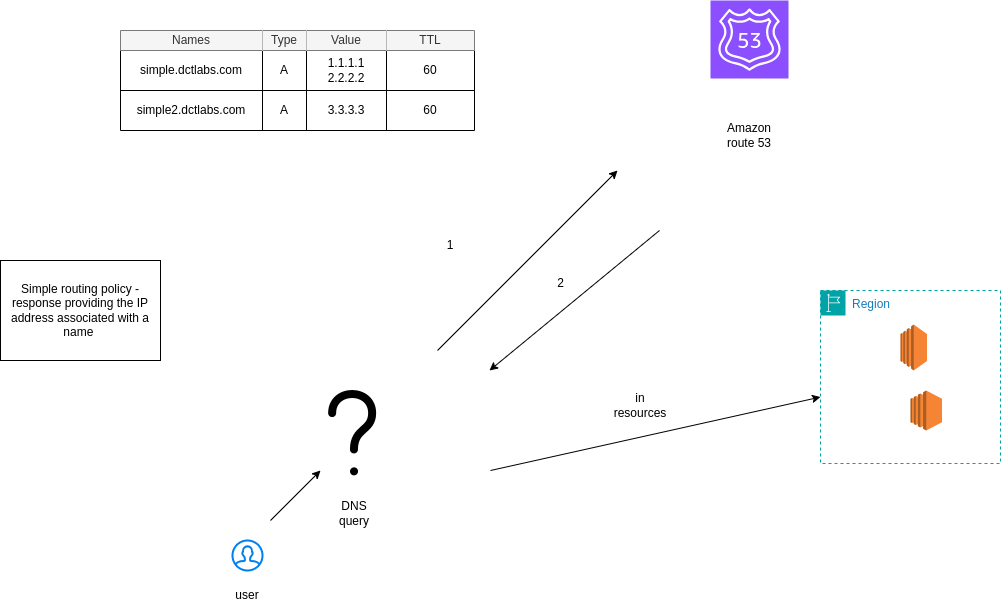

The diagram above was exported from draw.io. Its source (the exported page's mxGraphModel, read from the mxfile embedded in the PNG):
<mxGraphModel dx="1788" dy="1703" grid="1" gridSize="10" guides="1" tooltips="1" connect="1" arrows="1" fold="1" page="1" pageScale="1" pageWidth="850" pageHeight="1100" math="0" shadow="0">
  <root>
    <mxCell id="0" />
    <mxCell id="1" parent="0" />
    <mxCell id="ZMzwTwfTyEfGUaUHz50z-1" value="" style="shape=image;html=1;verticalAlign=top;verticalLabelPosition=bottom;labelBackgroundColor=#ffffff;imageAspect=0;aspect=fixed;image=https://cdn1.iconfinder.com/data/icons/iconoir-vol-3/24/question-mark-128.png" vertex="1" parent="1">
      <mxGeometry x="-120" y="160" width="128" height="128" as="geometry" />
    </mxCell>
    <mxCell id="ZMzwTwfTyEfGUaUHz50z-2" value="" style="endArrow=classic;html=1;rounded=0;" edge="1" parent="1">
      <mxGeometry width="50" height="50" relative="1" as="geometry">
        <mxPoint x="27" y="140" as="sourcePoint" />
        <mxPoint x="207" y="-40" as="targetPoint" />
      </mxGeometry>
    </mxCell>
    <mxCell id="ZMzwTwfTyEfGUaUHz50z-3" value="" style="sketch=0;points=[[0,0,0],[0.25,0,0],[0.5,0,0],[0.75,0,0],[1,0,0],[0,1,0],[0.25,1,0],[0.5,1,0],[0.75,1,0],[1,1,0],[0,0.25,0],[0,0.5,0],[0,0.75,0],[1,0.25,0],[1,0.5,0],[1,0.75,0]];outlineConnect=0;fontColor=#232F3E;fillColor=#8C4FFF;strokeColor=#ffffff;dashed=0;verticalLabelPosition=bottom;verticalAlign=top;align=center;html=1;fontSize=12;fontStyle=0;aspect=fixed;shape=mxgraph.aws4.resourceIcon;resIcon=mxgraph.aws4.route_53;" vertex="1" parent="1">
      <mxGeometry x="300" y="-210" width="78" height="78" as="geometry" />
    </mxCell>
    <mxCell id="ZMzwTwfTyEfGUaUHz50z-4" value="Amazon route 53" style="text;html=1;strokeColor=none;fillColor=none;align=center;verticalAlign=middle;whiteSpace=wrap;rounded=0;" vertex="1" parent="1">
      <mxGeometry x="309" y="-90" width="60" height="30" as="geometry" />
    </mxCell>
    <mxCell id="ZMzwTwfTyEfGUaUHz50z-5" value="" style="endArrow=classic;html=1;rounded=0;" edge="1" parent="1">
      <mxGeometry width="50" height="50" relative="1" as="geometry">
        <mxPoint x="249" y="20" as="sourcePoint" />
        <mxPoint x="79" y="160" as="targetPoint" />
      </mxGeometry>
    </mxCell>
    <mxCell id="ZMzwTwfTyEfGUaUHz50z-6" value="DNS query" style="text;html=1;strokeColor=none;fillColor=none;align=center;verticalAlign=middle;whiteSpace=wrap;rounded=0;" vertex="1" parent="1">
      <mxGeometry x="-86" y="288" width="60" height="30" as="geometry" />
    </mxCell>
    <mxCell id="ZMzwTwfTyEfGUaUHz50z-137" value="" style="shape=table;startSize=0;container=1;collapsible=0;childLayout=tableLayout;" vertex="1" parent="1">
      <mxGeometry x="-290" y="-180" width="354" height="100" as="geometry" />
    </mxCell>
    <mxCell id="ZMzwTwfTyEfGUaUHz50z-138" value="" style="shape=tableRow;horizontal=0;startSize=0;swimlaneHead=0;swimlaneBody=0;strokeColor=inherit;top=0;left=0;bottom=0;right=0;collapsible=0;dropTarget=0;fillColor=none;points=[[0,0.5],[1,0.5]];portConstraint=eastwest;" vertex="1" parent="ZMzwTwfTyEfGUaUHz50z-137">
      <mxGeometry width="354" height="20" as="geometry" />
    </mxCell>
    <mxCell id="ZMzwTwfTyEfGUaUHz50z-139" value="Names&lt;span style=&quot;white-space: pre;&quot;&gt;&#09;&lt;/span&gt;" style="shape=partialRectangle;html=1;whiteSpace=wrap;connectable=0;strokeColor=#666666;overflow=hidden;fillColor=#f5f5f5;top=0;left=0;bottom=0;right=0;pointerEvents=1;fontColor=#333333;" vertex="1" parent="ZMzwTwfTyEfGUaUHz50z-138">
      <mxGeometry width="142" height="20" as="geometry">
        <mxRectangle width="142" height="20" as="alternateBounds" />
      </mxGeometry>
    </mxCell>
    <mxCell id="ZMzwTwfTyEfGUaUHz50z-140" value="Type" style="shape=partialRectangle;html=1;whiteSpace=wrap;connectable=0;strokeColor=#666666;overflow=hidden;fillColor=#f5f5f5;top=0;left=0;bottom=0;right=0;pointerEvents=1;fontColor=#333333;" vertex="1" parent="ZMzwTwfTyEfGUaUHz50z-138">
      <mxGeometry x="142" width="44" height="20" as="geometry">
        <mxRectangle width="44" height="20" as="alternateBounds" />
      </mxGeometry>
    </mxCell>
    <mxCell id="ZMzwTwfTyEfGUaUHz50z-141" value="Value" style="shape=partialRectangle;html=1;whiteSpace=wrap;connectable=0;strokeColor=#666666;overflow=hidden;fillColor=#f5f5f5;top=0;left=0;bottom=0;right=0;pointerEvents=1;fontColor=#333333;" vertex="1" parent="ZMzwTwfTyEfGUaUHz50z-138">
      <mxGeometry x="186" width="80" height="20" as="geometry">
        <mxRectangle width="80" height="20" as="alternateBounds" />
      </mxGeometry>
    </mxCell>
    <mxCell id="ZMzwTwfTyEfGUaUHz50z-142" value="TTL" style="shape=partialRectangle;html=1;whiteSpace=wrap;connectable=0;strokeColor=#666666;overflow=hidden;fillColor=#f5f5f5;top=0;left=0;bottom=0;right=0;pointerEvents=1;fontColor=#333333;" vertex="1" parent="ZMzwTwfTyEfGUaUHz50z-138">
      <mxGeometry x="266" width="88" height="20" as="geometry">
        <mxRectangle width="88" height="20" as="alternateBounds" />
      </mxGeometry>
    </mxCell>
    <mxCell id="ZMzwTwfTyEfGUaUHz50z-143" value="" style="shape=tableRow;horizontal=0;startSize=0;swimlaneHead=0;swimlaneBody=0;strokeColor=inherit;top=0;left=0;bottom=0;right=0;collapsible=0;dropTarget=0;fillColor=none;points=[[0,0.5],[1,0.5]];portConstraint=eastwest;" vertex="1" parent="ZMzwTwfTyEfGUaUHz50z-137">
      <mxGeometry y="20" width="354" height="40" as="geometry" />
    </mxCell>
    <mxCell id="ZMzwTwfTyEfGUaUHz50z-144" value="simple.dctlabs.com" style="shape=partialRectangle;html=1;whiteSpace=wrap;connectable=0;strokeColor=inherit;overflow=hidden;fillColor=none;top=0;left=0;bottom=0;right=0;pointerEvents=1;" vertex="1" parent="ZMzwTwfTyEfGUaUHz50z-143">
      <mxGeometry width="142" height="40" as="geometry">
        <mxRectangle width="142" height="40" as="alternateBounds" />
      </mxGeometry>
    </mxCell>
    <mxCell id="ZMzwTwfTyEfGUaUHz50z-145" value="A" style="shape=partialRectangle;html=1;whiteSpace=wrap;connectable=0;strokeColor=inherit;overflow=hidden;fillColor=none;top=0;left=0;bottom=0;right=0;pointerEvents=1;" vertex="1" parent="ZMzwTwfTyEfGUaUHz50z-143">
      <mxGeometry x="142" width="44" height="40" as="geometry">
        <mxRectangle width="44" height="40" as="alternateBounds" />
      </mxGeometry>
    </mxCell>
    <mxCell id="ZMzwTwfTyEfGUaUHz50z-146" value="1.1.1.1&lt;br&gt;2.2.2.2" style="shape=partialRectangle;html=1;whiteSpace=wrap;connectable=0;strokeColor=inherit;overflow=hidden;fillColor=none;top=0;left=0;bottom=0;right=0;pointerEvents=1;" vertex="1" parent="ZMzwTwfTyEfGUaUHz50z-143">
      <mxGeometry x="186" width="80" height="40" as="geometry">
        <mxRectangle width="80" height="40" as="alternateBounds" />
      </mxGeometry>
    </mxCell>
    <mxCell id="ZMzwTwfTyEfGUaUHz50z-147" value="60" style="shape=partialRectangle;html=1;whiteSpace=wrap;connectable=0;strokeColor=inherit;overflow=hidden;fillColor=none;top=0;left=0;bottom=0;right=0;pointerEvents=1;" vertex="1" parent="ZMzwTwfTyEfGUaUHz50z-143">
      <mxGeometry x="266" width="88" height="40" as="geometry">
        <mxRectangle width="88" height="40" as="alternateBounds" />
      </mxGeometry>
    </mxCell>
    <mxCell id="ZMzwTwfTyEfGUaUHz50z-148" value="" style="shape=tableRow;horizontal=0;startSize=0;swimlaneHead=0;swimlaneBody=0;strokeColor=inherit;top=0;left=0;bottom=0;right=0;collapsible=0;dropTarget=0;fillColor=none;points=[[0,0.5],[1,0.5]];portConstraint=eastwest;" vertex="1" parent="ZMzwTwfTyEfGUaUHz50z-137">
      <mxGeometry y="60" width="354" height="40" as="geometry" />
    </mxCell>
    <mxCell id="ZMzwTwfTyEfGUaUHz50z-149" value="simple2.dctlabs.com" style="shape=partialRectangle;html=1;whiteSpace=wrap;connectable=0;strokeColor=inherit;overflow=hidden;fillColor=none;top=0;left=0;bottom=0;right=0;pointerEvents=1;" vertex="1" parent="ZMzwTwfTyEfGUaUHz50z-148">
      <mxGeometry width="142" height="40" as="geometry">
        <mxRectangle width="142" height="40" as="alternateBounds" />
      </mxGeometry>
    </mxCell>
    <mxCell id="ZMzwTwfTyEfGUaUHz50z-150" value="A" style="shape=partialRectangle;html=1;whiteSpace=wrap;connectable=0;strokeColor=inherit;overflow=hidden;fillColor=none;top=0;left=0;bottom=0;right=0;pointerEvents=1;" vertex="1" parent="ZMzwTwfTyEfGUaUHz50z-148">
      <mxGeometry x="142" width="44" height="40" as="geometry">
        <mxRectangle width="44" height="40" as="alternateBounds" />
      </mxGeometry>
    </mxCell>
    <mxCell id="ZMzwTwfTyEfGUaUHz50z-151" value="3.3.3.3" style="shape=partialRectangle;html=1;whiteSpace=wrap;connectable=0;strokeColor=inherit;overflow=hidden;fillColor=none;top=0;left=0;bottom=0;right=0;pointerEvents=1;" vertex="1" parent="ZMzwTwfTyEfGUaUHz50z-148">
      <mxGeometry x="186" width="80" height="40" as="geometry">
        <mxRectangle width="80" height="40" as="alternateBounds" />
      </mxGeometry>
    </mxCell>
    <mxCell id="ZMzwTwfTyEfGUaUHz50z-152" value="60" style="shape=partialRectangle;html=1;whiteSpace=wrap;connectable=0;strokeColor=inherit;overflow=hidden;fillColor=none;top=0;left=0;bottom=0;right=0;pointerEvents=1;" vertex="1" parent="ZMzwTwfTyEfGUaUHz50z-148">
      <mxGeometry x="266" width="88" height="40" as="geometry">
        <mxRectangle width="88" height="40" as="alternateBounds" />
      </mxGeometry>
    </mxCell>
    <mxCell id="ZMzwTwfTyEfGUaUHz50z-153" value="" style="html=1;verticalLabelPosition=bottom;align=center;labelBackgroundColor=#ffffff;verticalAlign=top;strokeWidth=2;strokeColor=#0080F0;shadow=0;dashed=0;shape=mxgraph.ios7.icons.user;" vertex="1" parent="1">
      <mxGeometry x="-178" y="330" width="30" height="30" as="geometry" />
    </mxCell>
    <mxCell id="ZMzwTwfTyEfGUaUHz50z-154" value="user" style="text;html=1;strokeColor=none;fillColor=none;align=center;verticalAlign=middle;whiteSpace=wrap;rounded=0;" vertex="1" parent="1">
      <mxGeometry x="-193" y="370" width="60" height="30" as="geometry" />
    </mxCell>
    <mxCell id="ZMzwTwfTyEfGUaUHz50z-155" value="" style="endArrow=classic;html=1;rounded=0;" edge="1" parent="1">
      <mxGeometry width="50" height="50" relative="1" as="geometry">
        <mxPoint x="-140" y="310" as="sourcePoint" />
        <mxPoint x="-90" y="260" as="targetPoint" />
      </mxGeometry>
    </mxCell>
    <mxCell id="ZMzwTwfTyEfGUaUHz50z-156" value="Region" style="points=[[0,0],[0.25,0],[0.5,0],[0.75,0],[1,0],[1,0.25],[1,0.5],[1,0.75],[1,1],[0.75,1],[0.5,1],[0.25,1],[0,1],[0,0.75],[0,0.5],[0,0.25]];outlineConnect=0;gradientColor=none;html=1;whiteSpace=wrap;fontSize=12;fontStyle=0;container=1;pointerEvents=0;collapsible=0;recursiveResize=0;shape=mxgraph.aws4.group;grIcon=mxgraph.aws4.group_region;strokeColor=#00A4A6;fillColor=none;verticalAlign=top;align=left;spacingLeft=30;fontColor=#147EBA;dashed=1;" vertex="1" parent="1">
      <mxGeometry x="410" y="80" width="180" height="173" as="geometry" />
    </mxCell>
    <mxCell id="ZMzwTwfTyEfGUaUHz50z-157" value="" style="outlineConnect=0;dashed=0;verticalLabelPosition=bottom;verticalAlign=top;align=center;html=1;shape=mxgraph.aws3.ec2;fillColor=#F58534;gradientColor=none;" vertex="1" parent="ZMzwTwfTyEfGUaUHz50z-156">
      <mxGeometry x="80" y="34" width="26.5" height="46" as="geometry" />
    </mxCell>
    <mxCell id="ZMzwTwfTyEfGUaUHz50z-158" value="" style="outlineConnect=0;dashed=0;verticalLabelPosition=bottom;verticalAlign=top;align=center;html=1;shape=mxgraph.aws3.ec2;fillColor=#F58534;gradientColor=none;" vertex="1" parent="ZMzwTwfTyEfGUaUHz50z-156">
      <mxGeometry x="90" y="100" width="31.5" height="40" as="geometry" />
    </mxCell>
    <mxCell id="ZMzwTwfTyEfGUaUHz50z-160" style="edgeStyle=orthogonalEdgeStyle;rounded=0;orthogonalLoop=1;jettySize=auto;html=1;exitX=1;exitY=1;exitDx=0;exitDy=0;" edge="1" parent="1" source="ZMzwTwfTyEfGUaUHz50z-159">
      <mxGeometry relative="1" as="geometry">
        <mxPoint x="-269.5999999999999" y="129.79999999999995" as="targetPoint" />
      </mxGeometry>
    </mxCell>
    <mxCell id="ZMzwTwfTyEfGUaUHz50z-159" value="Simple routing policy - response providing the IP address associated with a name&amp;nbsp;" style="rounded=0;whiteSpace=wrap;html=1;" vertex="1" parent="1">
      <mxGeometry x="-410" y="50" width="160" height="100" as="geometry" />
    </mxCell>
    <mxCell id="ZMzwTwfTyEfGUaUHz50z-161" value="1" style="text;html=1;strokeColor=none;fillColor=none;align=center;verticalAlign=middle;whiteSpace=wrap;rounded=0;" vertex="1" parent="1">
      <mxGeometry x="10" y="20" width="60" height="30" as="geometry" />
    </mxCell>
    <mxCell id="ZMzwTwfTyEfGUaUHz50z-162" value="2" style="text;html=1;align=center;verticalAlign=middle;resizable=0;points=[];autosize=1;strokeColor=none;fillColor=none;" vertex="1" parent="1">
      <mxGeometry x="135" y="58" width="30" height="30" as="geometry" />
    </mxCell>
    <mxCell id="ZMzwTwfTyEfGUaUHz50z-166" value="" style="endArrow=classic;html=1;rounded=0;" edge="1" parent="1" target="ZMzwTwfTyEfGUaUHz50z-156">
      <mxGeometry width="50" height="50" relative="1" as="geometry">
        <mxPoint x="80" y="260" as="sourcePoint" />
        <mxPoint x="130" y="210" as="targetPoint" />
      </mxGeometry>
    </mxCell>
    <mxCell id="ZMzwTwfTyEfGUaUHz50z-167" value="in resources" style="text;html=1;strokeColor=none;fillColor=none;align=center;verticalAlign=middle;whiteSpace=wrap;rounded=0;" vertex="1" parent="1">
      <mxGeometry x="200" y="180" width="60" height="30" as="geometry" />
    </mxCell>
  </root>
</mxGraphModel>